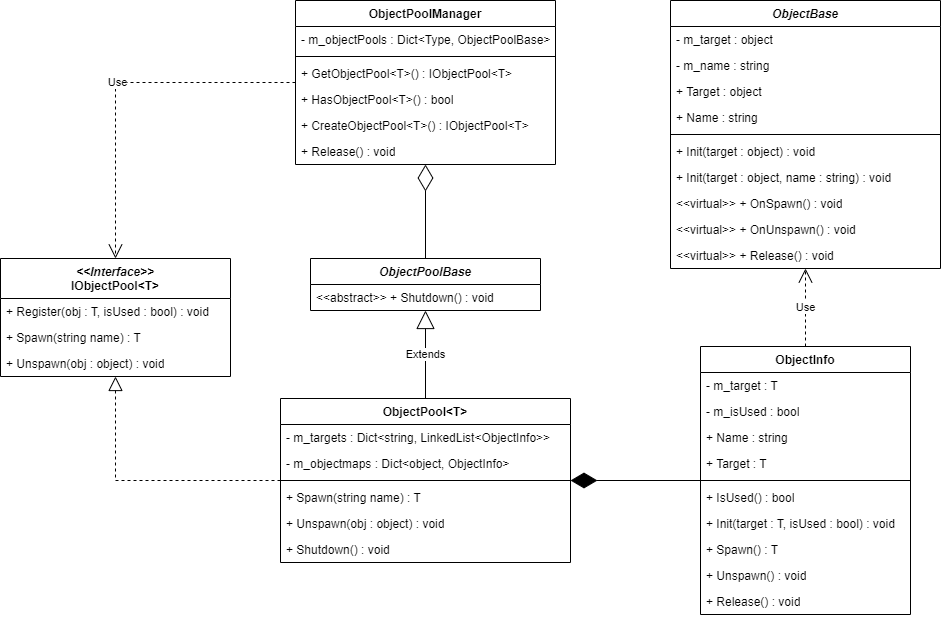

The diagram above was exported from draw.io. Its source (the exported page's mxGraphModel, read from the mxfile embedded in the PNG):
<mxGraphModel dx="1098" dy="820" grid="1" gridSize="10" guides="1" tooltips="1" connect="1" arrows="1" fold="1" page="1" pageScale="1" pageWidth="827" pageHeight="1169" math="0" shadow="0">
  <root>
    <mxCell id="0" />
    <mxCell id="1" parent="0" />
    <mxCell id="zX-VYWIid9EEvTp7Hn8I-1" value="&lt;i&gt;ObjectBase&lt;/i&gt;" style="swimlane;fontStyle=1;align=center;verticalAlign=top;childLayout=stackLayout;horizontal=1;startSize=26;horizontalStack=0;resizeParent=1;resizeParentMax=0;resizeLast=0;collapsible=1;marginBottom=0;whiteSpace=wrap;html=1;" parent="1" vertex="1">
      <mxGeometry x="690" y="542" width="270" height="268" as="geometry" />
    </mxCell>
    <mxCell id="zX-VYWIid9EEvTp7Hn8I-2" value="- m_target : object" style="text;strokeColor=none;fillColor=none;align=left;verticalAlign=top;spacingLeft=4;spacingRight=4;overflow=hidden;rotatable=0;points=[[0,0.5],[1,0.5]];portConstraint=eastwest;whiteSpace=wrap;html=1;" parent="zX-VYWIid9EEvTp7Hn8I-1" vertex="1">
      <mxGeometry y="26" width="270" height="26" as="geometry" />
    </mxCell>
    <mxCell id="zX-VYWIid9EEvTp7Hn8I-5" value="- m_name : string" style="text;strokeColor=none;fillColor=none;align=left;verticalAlign=top;spacingLeft=4;spacingRight=4;overflow=hidden;rotatable=0;points=[[0,0.5],[1,0.5]];portConstraint=eastwest;whiteSpace=wrap;html=1;" parent="zX-VYWIid9EEvTp7Hn8I-1" vertex="1">
      <mxGeometry y="52" width="270" height="26" as="geometry" />
    </mxCell>
    <mxCell id="zX-VYWIid9EEvTp7Hn8I-4" value="+ Target : object" style="text;strokeColor=none;fillColor=none;align=left;verticalAlign=top;spacingLeft=4;spacingRight=4;overflow=hidden;rotatable=0;points=[[0,0.5],[1,0.5]];portConstraint=eastwest;whiteSpace=wrap;html=1;" parent="zX-VYWIid9EEvTp7Hn8I-1" vertex="1">
      <mxGeometry y="78" width="270" height="26" as="geometry" />
    </mxCell>
    <mxCell id="zX-VYWIid9EEvTp7Hn8I-7" value="+ Name : string" style="text;strokeColor=none;fillColor=none;align=left;verticalAlign=top;spacingLeft=4;spacingRight=4;overflow=hidden;rotatable=0;points=[[0,0.5],[1,0.5]];portConstraint=eastwest;whiteSpace=wrap;html=1;" parent="zX-VYWIid9EEvTp7Hn8I-1" vertex="1">
      <mxGeometry y="104" width="270" height="26" as="geometry" />
    </mxCell>
    <mxCell id="zX-VYWIid9EEvTp7Hn8I-3" value="" style="line;strokeWidth=1;fillColor=none;align=left;verticalAlign=middle;spacingTop=-1;spacingLeft=3;spacingRight=3;rotatable=0;labelPosition=right;points=[];portConstraint=eastwest;strokeColor=inherit;" parent="zX-VYWIid9EEvTp7Hn8I-1" vertex="1">
      <mxGeometry y="130" width="270" height="8" as="geometry" />
    </mxCell>
    <mxCell id="zX-VYWIid9EEvTp7Hn8I-6" value="+ Init(target : object) : void" style="text;strokeColor=none;fillColor=none;align=left;verticalAlign=top;spacingLeft=4;spacingRight=4;overflow=hidden;rotatable=0;points=[[0,0.5],[1,0.5]];portConstraint=eastwest;whiteSpace=wrap;html=1;" parent="zX-VYWIid9EEvTp7Hn8I-1" vertex="1">
      <mxGeometry y="138" width="270" height="26" as="geometry" />
    </mxCell>
    <mxCell id="zX-VYWIid9EEvTp7Hn8I-8" value="+ Init(target : object, name : string) : void" style="text;strokeColor=none;fillColor=none;align=left;verticalAlign=top;spacingLeft=4;spacingRight=4;overflow=hidden;rotatable=0;points=[[0,0.5],[1,0.5]];portConstraint=eastwest;whiteSpace=wrap;html=1;" parent="zX-VYWIid9EEvTp7Hn8I-1" vertex="1">
      <mxGeometry y="164" width="270" height="26" as="geometry" />
    </mxCell>
    <mxCell id="zX-VYWIid9EEvTp7Hn8I-9" value="&amp;lt;&amp;lt;virtual&amp;gt;&amp;gt; + OnSpawn() : void" style="text;strokeColor=none;fillColor=none;align=left;verticalAlign=top;spacingLeft=4;spacingRight=4;overflow=hidden;rotatable=0;points=[[0,0.5],[1,0.5]];portConstraint=eastwest;whiteSpace=wrap;html=1;" parent="zX-VYWIid9EEvTp7Hn8I-1" vertex="1">
      <mxGeometry y="190" width="270" height="26" as="geometry" />
    </mxCell>
    <mxCell id="zX-VYWIid9EEvTp7Hn8I-10" value="&amp;lt;&amp;lt;virtual&amp;gt;&amp;gt; + OnUnspawn() : void" style="text;strokeColor=none;fillColor=none;align=left;verticalAlign=top;spacingLeft=4;spacingRight=4;overflow=hidden;rotatable=0;points=[[0,0.5],[1,0.5]];portConstraint=eastwest;whiteSpace=wrap;html=1;" parent="zX-VYWIid9EEvTp7Hn8I-1" vertex="1">
      <mxGeometry y="216" width="270" height="26" as="geometry" />
    </mxCell>
    <mxCell id="zX-VYWIid9EEvTp7Hn8I-11" value="&amp;lt;&amp;lt;virtual&amp;gt;&amp;gt; + Release() : void" style="text;strokeColor=none;fillColor=none;align=left;verticalAlign=top;spacingLeft=4;spacingRight=4;overflow=hidden;rotatable=0;points=[[0,0.5],[1,0.5]];portConstraint=eastwest;whiteSpace=wrap;html=1;" parent="zX-VYWIid9EEvTp7Hn8I-1" vertex="1">
      <mxGeometry y="242" width="270" height="26" as="geometry" />
    </mxCell>
    <mxCell id="zX-VYWIid9EEvTp7Hn8I-13" value="&lt;i&gt;&amp;lt;&amp;lt;Interface&amp;gt;&amp;gt;&lt;/i&gt;&lt;div&gt;IObjectPool&amp;lt;T&amp;gt;&lt;/div&gt;" style="swimlane;fontStyle=1;align=center;verticalAlign=top;childLayout=stackLayout;horizontal=1;startSize=40;horizontalStack=0;resizeParent=1;resizeParentMax=0;resizeLast=0;collapsible=1;marginBottom=0;whiteSpace=wrap;html=1;" parent="1" vertex="1">
      <mxGeometry x="20" y="800" width="230" height="118" as="geometry">
        <mxRectangle x="480" y="350" width="110" height="40" as="alternateBounds" />
      </mxGeometry>
    </mxCell>
    <mxCell id="zX-VYWIid9EEvTp7Hn8I-16" value="+ Register(obj : T, isUsed : bool) : void" style="text;strokeColor=none;fillColor=none;align=left;verticalAlign=top;spacingLeft=4;spacingRight=4;overflow=hidden;rotatable=0;points=[[0,0.5],[1,0.5]];portConstraint=eastwest;whiteSpace=wrap;html=1;" parent="zX-VYWIid9EEvTp7Hn8I-13" vertex="1">
      <mxGeometry y="40" width="230" height="26" as="geometry" />
    </mxCell>
    <mxCell id="zX-VYWIid9EEvTp7Hn8I-17" value="+ Spawn(string name) : T" style="text;strokeColor=none;fillColor=none;align=left;verticalAlign=top;spacingLeft=4;spacingRight=4;overflow=hidden;rotatable=0;points=[[0,0.5],[1,0.5]];portConstraint=eastwest;whiteSpace=wrap;html=1;" parent="zX-VYWIid9EEvTp7Hn8I-13" vertex="1">
      <mxGeometry y="66" width="230" height="26" as="geometry" />
    </mxCell>
    <mxCell id="zX-VYWIid9EEvTp7Hn8I-18" value="+ Unspawn(obj : object) : void" style="text;strokeColor=none;fillColor=none;align=left;verticalAlign=top;spacingLeft=4;spacingRight=4;overflow=hidden;rotatable=0;points=[[0,0.5],[1,0.5]];portConstraint=eastwest;whiteSpace=wrap;html=1;" parent="zX-VYWIid9EEvTp7Hn8I-13" vertex="1">
      <mxGeometry y="92" width="230" height="26" as="geometry" />
    </mxCell>
    <mxCell id="zX-VYWIid9EEvTp7Hn8I-19" value="&lt;i&gt;ObjectPoolBase&lt;/i&gt;" style="swimlane;fontStyle=1;align=center;verticalAlign=top;childLayout=stackLayout;horizontal=1;startSize=26;horizontalStack=0;resizeParent=1;resizeParentMax=0;resizeLast=0;collapsible=1;marginBottom=0;whiteSpace=wrap;html=1;" parent="1" vertex="1">
      <mxGeometry x="330" y="800" width="230" height="52" as="geometry" />
    </mxCell>
    <mxCell id="zX-VYWIid9EEvTp7Hn8I-22" value="&amp;lt;&amp;lt;abstract&amp;gt;&amp;gt; + Shutdown() : void" style="text;strokeColor=none;fillColor=none;align=left;verticalAlign=top;spacingLeft=4;spacingRight=4;overflow=hidden;rotatable=0;points=[[0,0.5],[1,0.5]];portConstraint=eastwest;whiteSpace=wrap;html=1;" parent="zX-VYWIid9EEvTp7Hn8I-19" vertex="1">
      <mxGeometry y="26" width="230" height="26" as="geometry" />
    </mxCell>
    <mxCell id="zX-VYWIid9EEvTp7Hn8I-23" value="ObjectPool&amp;lt;T&amp;gt;" style="swimlane;fontStyle=1;align=center;verticalAlign=top;childLayout=stackLayout;horizontal=1;startSize=26;horizontalStack=0;resizeParent=1;resizeParentMax=0;resizeLast=0;collapsible=1;marginBottom=0;whiteSpace=wrap;html=1;" parent="1" vertex="1">
      <mxGeometry x="300" y="940" width="290" height="164" as="geometry" />
    </mxCell>
    <mxCell id="zX-VYWIid9EEvTp7Hn8I-24" value="- m_targets : Dict&amp;lt;string, LinkedList&amp;lt;ObjectInfo&amp;gt;&amp;gt;" style="text;strokeColor=none;fillColor=none;align=left;verticalAlign=top;spacingLeft=4;spacingRight=4;overflow=hidden;rotatable=0;points=[[0,0.5],[1,0.5]];portConstraint=eastwest;whiteSpace=wrap;html=1;" parent="zX-VYWIid9EEvTp7Hn8I-23" vertex="1">
      <mxGeometry y="26" width="290" height="26" as="geometry" />
    </mxCell>
    <mxCell id="zX-VYWIid9EEvTp7Hn8I-28" value="- m_objectmaps : Dict&amp;lt;object, ObjectInfo&amp;gt;" style="text;strokeColor=none;fillColor=none;align=left;verticalAlign=top;spacingLeft=4;spacingRight=4;overflow=hidden;rotatable=0;points=[[0,0.5],[1,0.5]];portConstraint=eastwest;whiteSpace=wrap;html=1;" parent="zX-VYWIid9EEvTp7Hn8I-23" vertex="1">
      <mxGeometry y="52" width="290" height="26" as="geometry" />
    </mxCell>
    <mxCell id="zX-VYWIid9EEvTp7Hn8I-25" value="" style="line;strokeWidth=1;fillColor=none;align=left;verticalAlign=middle;spacingTop=-1;spacingLeft=3;spacingRight=3;rotatable=0;labelPosition=right;points=[];portConstraint=eastwest;strokeColor=inherit;" parent="zX-VYWIid9EEvTp7Hn8I-23" vertex="1">
      <mxGeometry y="78" width="290" height="8" as="geometry" />
    </mxCell>
    <mxCell id="zX-VYWIid9EEvTp7Hn8I-26" value="+ Spawn(string name) : T" style="text;strokeColor=none;fillColor=none;align=left;verticalAlign=top;spacingLeft=4;spacingRight=4;overflow=hidden;rotatable=0;points=[[0,0.5],[1,0.5]];portConstraint=eastwest;whiteSpace=wrap;html=1;" parent="zX-VYWIid9EEvTp7Hn8I-23" vertex="1">
      <mxGeometry y="86" width="290" height="26" as="geometry" />
    </mxCell>
    <mxCell id="zX-VYWIid9EEvTp7Hn8I-29" value="+ Unspawn(obj : object) : void" style="text;strokeColor=none;fillColor=none;align=left;verticalAlign=top;spacingLeft=4;spacingRight=4;overflow=hidden;rotatable=0;points=[[0,0.5],[1,0.5]];portConstraint=eastwest;whiteSpace=wrap;html=1;" parent="zX-VYWIid9EEvTp7Hn8I-23" vertex="1">
      <mxGeometry y="112" width="290" height="26" as="geometry" />
    </mxCell>
    <mxCell id="zX-VYWIid9EEvTp7Hn8I-30" value="+ Shutdown() : void" style="text;strokeColor=none;fillColor=none;align=left;verticalAlign=top;spacingLeft=4;spacingRight=4;overflow=hidden;rotatable=0;points=[[0,0.5],[1,0.5]];portConstraint=eastwest;whiteSpace=wrap;html=1;" parent="zX-VYWIid9EEvTp7Hn8I-23" vertex="1">
      <mxGeometry y="138" width="290" height="26" as="geometry" />
    </mxCell>
    <mxCell id="zX-VYWIid9EEvTp7Hn8I-32" value="" style="endArrow=block;dashed=1;endFill=0;endSize=12;html=1;rounded=0;" parent="1" source="zX-VYWIid9EEvTp7Hn8I-23" target="zX-VYWIid9EEvTp7Hn8I-13" edge="1">
      <mxGeometry width="160" relative="1" as="geometry">
        <mxPoint x="330" y="700" as="sourcePoint" />
        <mxPoint x="490" y="700" as="targetPoint" />
        <Array as="points">
          <mxPoint x="135" y="1022" />
        </Array>
      </mxGeometry>
    </mxCell>
    <mxCell id="zX-VYWIid9EEvTp7Hn8I-34" value="Extends" style="endArrow=block;endSize=16;endFill=0;html=1;rounded=0;" parent="1" source="zX-VYWIid9EEvTp7Hn8I-23" target="zX-VYWIid9EEvTp7Hn8I-19" edge="1">
      <mxGeometry width="160" relative="1" as="geometry">
        <mxPoint x="330" y="800" as="sourcePoint" />
        <mxPoint x="490" y="800" as="targetPoint" />
      </mxGeometry>
    </mxCell>
    <mxCell id="zX-VYWIid9EEvTp7Hn8I-35" value="ObjectInfo" style="swimlane;fontStyle=1;align=center;verticalAlign=top;childLayout=stackLayout;horizontal=1;startSize=26;horizontalStack=0;resizeParent=1;resizeParentMax=0;resizeLast=0;collapsible=1;marginBottom=0;whiteSpace=wrap;html=1;" parent="1" vertex="1">
      <mxGeometry x="720" y="888" width="210" height="268" as="geometry" />
    </mxCell>
    <mxCell id="zX-VYWIid9EEvTp7Hn8I-36" value="- m_target : T" style="text;strokeColor=none;fillColor=none;align=left;verticalAlign=top;spacingLeft=4;spacingRight=4;overflow=hidden;rotatable=0;points=[[0,0.5],[1,0.5]];portConstraint=eastwest;whiteSpace=wrap;html=1;" parent="zX-VYWIid9EEvTp7Hn8I-35" vertex="1">
      <mxGeometry y="26" width="210" height="26" as="geometry" />
    </mxCell>
    <mxCell id="zX-VYWIid9EEvTp7Hn8I-39" value="- m_isUsed : bool" style="text;strokeColor=none;fillColor=none;align=left;verticalAlign=top;spacingLeft=4;spacingRight=4;overflow=hidden;rotatable=0;points=[[0,0.5],[1,0.5]];portConstraint=eastwest;whiteSpace=wrap;html=1;" parent="zX-VYWIid9EEvTp7Hn8I-35" vertex="1">
      <mxGeometry y="52" width="210" height="26" as="geometry" />
    </mxCell>
    <mxCell id="zX-VYWIid9EEvTp7Hn8I-40" value="+ Name : string" style="text;strokeColor=none;fillColor=none;align=left;verticalAlign=top;spacingLeft=4;spacingRight=4;overflow=hidden;rotatable=0;points=[[0,0.5],[1,0.5]];portConstraint=eastwest;whiteSpace=wrap;html=1;" parent="zX-VYWIid9EEvTp7Hn8I-35" vertex="1">
      <mxGeometry y="78" width="210" height="26" as="geometry" />
    </mxCell>
    <mxCell id="zX-VYWIid9EEvTp7Hn8I-41" value="+ Target : T" style="text;strokeColor=none;fillColor=none;align=left;verticalAlign=top;spacingLeft=4;spacingRight=4;overflow=hidden;rotatable=0;points=[[0,0.5],[1,0.5]];portConstraint=eastwest;whiteSpace=wrap;html=1;" parent="zX-VYWIid9EEvTp7Hn8I-35" vertex="1">
      <mxGeometry y="104" width="210" height="26" as="geometry" />
    </mxCell>
    <mxCell id="zX-VYWIid9EEvTp7Hn8I-37" value="" style="line;strokeWidth=1;fillColor=none;align=left;verticalAlign=middle;spacingTop=-1;spacingLeft=3;spacingRight=3;rotatable=0;labelPosition=right;points=[];portConstraint=eastwest;strokeColor=inherit;" parent="zX-VYWIid9EEvTp7Hn8I-35" vertex="1">
      <mxGeometry y="130" width="210" height="8" as="geometry" />
    </mxCell>
    <mxCell id="zX-VYWIid9EEvTp7Hn8I-38" value="+ IsUsed() : bool" style="text;strokeColor=none;fillColor=none;align=left;verticalAlign=top;spacingLeft=4;spacingRight=4;overflow=hidden;rotatable=0;points=[[0,0.5],[1,0.5]];portConstraint=eastwest;whiteSpace=wrap;html=1;" parent="zX-VYWIid9EEvTp7Hn8I-35" vertex="1">
      <mxGeometry y="138" width="210" height="26" as="geometry" />
    </mxCell>
    <mxCell id="zX-VYWIid9EEvTp7Hn8I-42" value="+ Init(target : T, isUsed : bool) : void" style="text;strokeColor=none;fillColor=none;align=left;verticalAlign=top;spacingLeft=4;spacingRight=4;overflow=hidden;rotatable=0;points=[[0,0.5],[1,0.5]];portConstraint=eastwest;whiteSpace=wrap;html=1;" parent="zX-VYWIid9EEvTp7Hn8I-35" vertex="1">
      <mxGeometry y="164" width="210" height="26" as="geometry" />
    </mxCell>
    <mxCell id="zX-VYWIid9EEvTp7Hn8I-43" value="+ Spawn() : T" style="text;strokeColor=none;fillColor=none;align=left;verticalAlign=top;spacingLeft=4;spacingRight=4;overflow=hidden;rotatable=0;points=[[0,0.5],[1,0.5]];portConstraint=eastwest;whiteSpace=wrap;html=1;" parent="zX-VYWIid9EEvTp7Hn8I-35" vertex="1">
      <mxGeometry y="190" width="210" height="26" as="geometry" />
    </mxCell>
    <mxCell id="zX-VYWIid9EEvTp7Hn8I-44" value="+ Unspawn() : void" style="text;strokeColor=none;fillColor=none;align=left;verticalAlign=top;spacingLeft=4;spacingRight=4;overflow=hidden;rotatable=0;points=[[0,0.5],[1,0.5]];portConstraint=eastwest;whiteSpace=wrap;html=1;" parent="zX-VYWIid9EEvTp7Hn8I-35" vertex="1">
      <mxGeometry y="216" width="210" height="26" as="geometry" />
    </mxCell>
    <mxCell id="zX-VYWIid9EEvTp7Hn8I-45" value="+ Release() : void" style="text;strokeColor=none;fillColor=none;align=left;verticalAlign=top;spacingLeft=4;spacingRight=4;overflow=hidden;rotatable=0;points=[[0,0.5],[1,0.5]];portConstraint=eastwest;whiteSpace=wrap;html=1;" parent="zX-VYWIid9EEvTp7Hn8I-35" vertex="1">
      <mxGeometry y="242" width="210" height="26" as="geometry" />
    </mxCell>
    <mxCell id="zX-VYWIid9EEvTp7Hn8I-47" value="" style="endArrow=diamondThin;endFill=1;endSize=24;html=1;rounded=0;" parent="1" source="zX-VYWIid9EEvTp7Hn8I-35" target="zX-VYWIid9EEvTp7Hn8I-23" edge="1">
      <mxGeometry width="160" relative="1" as="geometry">
        <mxPoint x="460" y="780" as="sourcePoint" />
        <mxPoint x="620" y="780" as="targetPoint" />
      </mxGeometry>
    </mxCell>
    <mxCell id="zX-VYWIid9EEvTp7Hn8I-49" value="Use" style="endArrow=open;endSize=12;dashed=1;html=1;rounded=0;" parent="1" source="zX-VYWIid9EEvTp7Hn8I-35" target="zX-VYWIid9EEvTp7Hn8I-1" edge="1">
      <mxGeometry width="160" relative="1" as="geometry">
        <mxPoint x="460" y="780" as="sourcePoint" />
        <mxPoint x="620" y="780" as="targetPoint" />
      </mxGeometry>
    </mxCell>
    <mxCell id="zX-VYWIid9EEvTp7Hn8I-50" value="ObjectPoolManager" style="swimlane;fontStyle=1;align=center;verticalAlign=top;childLayout=stackLayout;horizontal=1;startSize=26;horizontalStack=0;resizeParent=1;resizeParentMax=0;resizeLast=0;collapsible=1;marginBottom=0;whiteSpace=wrap;html=1;" parent="1" vertex="1">
      <mxGeometry x="315" y="542" width="260" height="164" as="geometry" />
    </mxCell>
    <mxCell id="zX-VYWIid9EEvTp7Hn8I-51" value="- m_objectPools : Dict&amp;lt;Type, ObjectPoolBase&amp;gt;" style="text;strokeColor=none;fillColor=none;align=left;verticalAlign=top;spacingLeft=4;spacingRight=4;overflow=hidden;rotatable=0;points=[[0,0.5],[1,0.5]];portConstraint=eastwest;whiteSpace=wrap;html=1;" parent="zX-VYWIid9EEvTp7Hn8I-50" vertex="1">
      <mxGeometry y="26" width="260" height="26" as="geometry" />
    </mxCell>
    <mxCell id="zX-VYWIid9EEvTp7Hn8I-52" value="" style="line;strokeWidth=1;fillColor=none;align=left;verticalAlign=middle;spacingTop=-1;spacingLeft=3;spacingRight=3;rotatable=0;labelPosition=right;points=[];portConstraint=eastwest;strokeColor=inherit;" parent="zX-VYWIid9EEvTp7Hn8I-50" vertex="1">
      <mxGeometry y="52" width="260" height="8" as="geometry" />
    </mxCell>
    <mxCell id="zX-VYWIid9EEvTp7Hn8I-53" value="+ GetObjectPool&amp;lt;T&amp;gt;() : IObjectPool&amp;lt;T&amp;gt;" style="text;strokeColor=none;fillColor=none;align=left;verticalAlign=top;spacingLeft=4;spacingRight=4;overflow=hidden;rotatable=0;points=[[0,0.5],[1,0.5]];portConstraint=eastwest;whiteSpace=wrap;html=1;" parent="zX-VYWIid9EEvTp7Hn8I-50" vertex="1">
      <mxGeometry y="60" width="260" height="26" as="geometry" />
    </mxCell>
    <mxCell id="zX-VYWIid9EEvTp7Hn8I-54" value="+ HasObjectPool&amp;lt;T&amp;gt;() : bool" style="text;strokeColor=none;fillColor=none;align=left;verticalAlign=top;spacingLeft=4;spacingRight=4;overflow=hidden;rotatable=0;points=[[0,0.5],[1,0.5]];portConstraint=eastwest;whiteSpace=wrap;html=1;" parent="zX-VYWIid9EEvTp7Hn8I-50" vertex="1">
      <mxGeometry y="86" width="260" height="26" as="geometry" />
    </mxCell>
    <mxCell id="zX-VYWIid9EEvTp7Hn8I-55" value="+ CreateObjectPool&amp;lt;T&amp;gt;() : IObjectPool&amp;lt;T&amp;gt;" style="text;strokeColor=none;fillColor=none;align=left;verticalAlign=top;spacingLeft=4;spacingRight=4;overflow=hidden;rotatable=0;points=[[0,0.5],[1,0.5]];portConstraint=eastwest;whiteSpace=wrap;html=1;" parent="zX-VYWIid9EEvTp7Hn8I-50" vertex="1">
      <mxGeometry y="112" width="260" height="26" as="geometry" />
    </mxCell>
    <mxCell id="zX-VYWIid9EEvTp7Hn8I-56" value="+ Release() : void" style="text;strokeColor=none;fillColor=none;align=left;verticalAlign=top;spacingLeft=4;spacingRight=4;overflow=hidden;rotatable=0;points=[[0,0.5],[1,0.5]];portConstraint=eastwest;whiteSpace=wrap;html=1;" parent="zX-VYWIid9EEvTp7Hn8I-50" vertex="1">
      <mxGeometry y="138" width="260" height="26" as="geometry" />
    </mxCell>
    <mxCell id="zX-VYWIid9EEvTp7Hn8I-57" value="" style="endArrow=diamondThin;endFill=0;endSize=24;html=1;rounded=0;" parent="1" source="zX-VYWIid9EEvTp7Hn8I-19" target="zX-VYWIid9EEvTp7Hn8I-50" edge="1">
      <mxGeometry width="160" relative="1" as="geometry">
        <mxPoint x="460" y="780" as="sourcePoint" />
        <mxPoint x="620" y="780" as="targetPoint" />
      </mxGeometry>
    </mxCell>
    <mxCell id="zX-VYWIid9EEvTp7Hn8I-58" value="Use" style="endArrow=open;endSize=12;dashed=1;html=1;rounded=0;" parent="1" source="zX-VYWIid9EEvTp7Hn8I-50" target="zX-VYWIid9EEvTp7Hn8I-13" edge="1">
      <mxGeometry width="160" relative="1" as="geometry">
        <mxPoint x="460" y="780" as="sourcePoint" />
        <mxPoint x="620" y="780" as="targetPoint" />
        <Array as="points">
          <mxPoint x="135" y="624" />
        </Array>
      </mxGeometry>
    </mxCell>
  </root>
</mxGraphModel>